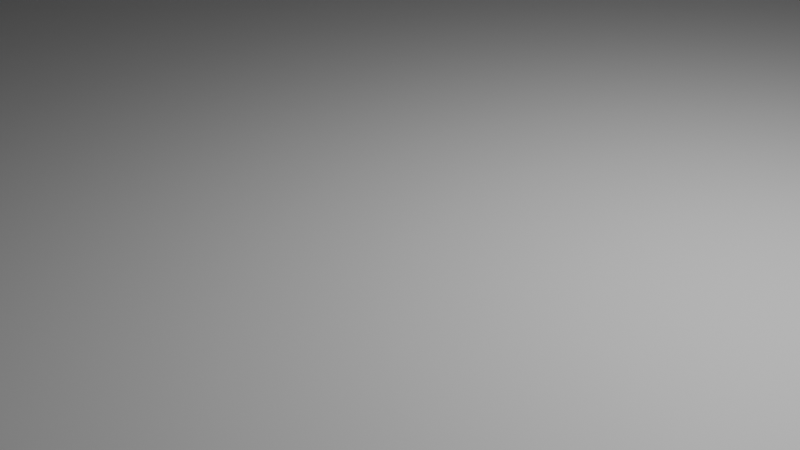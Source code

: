 # Source: Practice_Maze.blend  (saved by Blender 4.2.66; exported with 4.5.12 LTS)
import bpy
from mathutils import Matrix  # noqa: F401  (used for matrix-valued properties, if any)

bpy.ops.wm.read_factory_settings(use_empty=True)
scene = bpy.context.scene
scene.name = 'Scene'

# ---- collections
col_collection = bpy.data.collections.new('Collection'); scene.collection.children.link(col_collection)

# ---- materials (node trees are filled in below, after node groups)
mat_material = bpy.data.materials.new('Material')
mat_material.alpha_threshold = 0.0
mat_material.roughness = 0.5
mat_material.line_color = (0.0, 0.0, 0.0, 1.0)

# ---- material node trees
mat_material.use_nodes = True; mat_material.node_tree.nodes.clear()
_N = mat_material.node_tree.nodes; _L = mat_material.node_tree.links
n0 = _N.new('ShaderNodeOutputMaterial'); n0.name = 'Material Output'; n0.location = (300, 300)
n1 = _N.new('ShaderNodeBsdfPrincipled'); n1.name = 'Principled BSDF'; n1.location = (10, 300)
n1.inputs[3].default_value = 1.45
_L.new(n1.outputs[0], n0.inputs[0])
n0.is_active_output = True

# ---- world
world_world = bpy.data.worlds.new('World'); scene.world = world_world
world_world.use_nodes = True; world_world.node_tree.nodes.clear()
_N = world_world.node_tree.nodes; _L = world_world.node_tree.links
n0 = _N.new('ShaderNodeOutputWorld'); n0.name = 'World Output'; n0.location = (300, 300)
n1 = _N.new('ShaderNodeBackground'); n1.name = 'Background'; n1.location = (10, 300)
n1.inputs[0].default_value = (0.05088, 0.05088, 0.05088, 1.0)
_L.new(n1.outputs[0], n0.inputs[0])
n0.is_active_output = True
world_world.color = (0.05088, 0.05088, 0.05088)
world_world.sun_shadow_jitter_overblur = 0.0

# ---- cameras
cam_camera = bpy.data.cameras.new('Camera')
cam_camera.clip_end = 100.0
cam_camera.ortho_scale = 7.314

# ---- lights
light_light = bpy.data.lights.new('Light', 'POINT')
light_light.energy = 1000.0
light_light.shadow_soft_size = 0.1

# ---- meshes
me_cube = bpy.data.meshes.new('Cube')
me_cube.from_pydata([(82.54, 68.54, 0.268), (82.54, 68.54, -1.0), (82.54, -399.2, 0.268), (82.54, -399.2, -1.0), (-430.9, 68.54, 0.268), (-430.9, 68.54, -1.0), (-430.9, -399.2, 0.268), (-430.9, -399.2, -1.0), (82.28, -395.5, 72.16), (82.28, -395.5, 0.268), (-425.0, 68.31, 72.27), (-425.0, 68.31, 0.268), (82.28, -398.4, 72.16), (82.28, -398.4, 0.268), (-425.0, -396.9, 72.27), (-425.0, -396.9, 0.268), (-429.4, 68.31, 72.27), (-429.4, 68.31, 0.268), (-429.4, -396.9, 72.27), (-429.4, -396.9, 0.268), (0.0, 0.0, 0.0), (0.0, 0.0, 0.0), (0.0, 0.0, 0.0), (0.0, 0.0, 0.0), (81.5, 67.43, 72.32), (81.5, 67.43, 0.268), (0.0, 0.0, 0.0), (0.0, 0.0, 0.0), (81.5, 62.58, 72.32), (81.5, 62.58, 0.268), (0.0, 0.0, 0.0), (0.0, 0.0, 0.0), (-430.3, -395.5, 72.16), (-424.9, 67.43, 72.32), (-430.3, -395.5, 0.268), (-424.9, 67.43, 0.268), (-430.3, -398.4, 72.16), (-424.9, 62.58, 72.32), (-430.3, -398.4, 0.268), (-424.9, 62.58, 0.268), (77.49, -396.5, 0.268), (77.49, -396.5, 70.47), (77.49, 62.18, 0.268), (77.49, 62.18, 70.47), (81.03, -396.5, 0.268), (81.03, -396.5, 70.47), (81.03, 62.18, 0.268), (81.03, 62.18, 70.47)], [], [(0, 4, 6, 2), (3, 2, 6, 7), (7, 6, 4, 5), (5, 1, 3, 7), (1, 0, 2, 3), (5, 4, 0, 1), (35, 33, 24, 25), (8, 32, 36, 12), (25, 24, 28, 29), (34, 32, 8, 9), (34, 9, 13, 38), (13, 12, 36, 38), (9, 8, 12, 13), (24, 33, 37, 28), (11, 10, 14, 15), (29, 28, 37, 39), (40, 41, 43, 42), (17, 16, 10, 11), (23, 22, 30, 31), (19, 18, 16, 17), (21, 20, 22, 23), (10, 16, 18, 14), (27, 26, 20, 21), (31, 30, 26, 27), (27, 21, 23, 31), (39, 37, 33, 35), (17, 11, 15, 19), (20, 26, 30, 22), (38, 36, 32, 34), (15, 14, 18, 19), (35, 25, 29, 39), (42, 43, 47, 46), (46, 47, 45, 44), (44, 45, 41, 40), (42, 46, 44, 40), (47, 43, 41, 45)])
_uv = me_cube.uv_layers.new(name='UVMap')
_uv.uv.foreach_set('vector', [0.625, 0.5, 0.875, 0.5, 0.875, 0.75, 0.625, 0.75, 0.375, 0.75, 0.625, 0.75, 0.625, 1.0, 0.375, 1.0, 0.375, 0.0, 0.625, 0.0, 0.625, 0.25, 0.375, 0.25, 0.125, 0.5, 0.375, 0.5, 0.375, 0.75, 0.125, 0.75, 0.375, 0.5, 0.625, 0.5, 0.625, 0.75, 0.375, 0.75, 0.375, 0.25, 0.625, 0.25, 0.625, 0.5, 0.375, 0.5, 0.375, 0.0, 0.625, 0.0, 0.625, 0.25, 0.375, 0.25, 0.375, 0.0, 0.625, 0.0, 0.625, 0.25, 0.375, 0.25, 0.375, 0.25, 0.625, 0.25, 0.625, 0.5, 0.375, 0.5, 0.375, 0.25, 0.625, 0.25, 0.625, 0.5, 0.375, 0.5, 0.375, 0.5, 0.625, 0.5, 0.625, 0.75, 0.375, 0.75, 0.375, 0.75, 0.625, 0.75, 0.625, 1.0, 0.375, 1.0, 0.125, 0.5, 0.375, 0.5, 0.375, 0.75, 0.125, 0.75, 0.375, 0.5, 0.625, 0.5, 0.625, 0.75, 0.375, 0.75, 0.375, 0.0, 0.625, 0.0, 0.625, 0.25, 0.375, 0.25, 0.375, 0.75, 0.625, 0.75, 0.625, 1.0, 0.375, 1.0, 0.375, 0.0, 0.625, 0.0, 0.625, 0.25, 0.375, 0.25, 0.375, 0.25, 0.625, 0.25, 0.625, 0.5, 0.375, 0.5, 0.375, 0.0, 0.625, 0.0, 0.625, 0.25, 0.375, 0.25, 0.375, 0.5, 0.625, 0.5, 0.625, 0.75, 0.375, 0.75, 0.375, 0.25, 0.625, 0.25, 0.625, 0.5, 0.375, 0.5, 0.375, 0.75, 0.625, 0.75, 0.625, 1.0, 0.375, 1.0, 0.375, 0.5, 0.625, 0.5, 0.625, 0.75, 0.375, 0.75, 0.375, 0.75, 0.625, 0.75, 0.625, 1.0, 0.375, 1.0, 0.125, 0.5, 0.375, 0.5, 0.375, 0.75, 0.125, 0.75, 0.125, 0.5, 0.375, 0.5, 0.375, 0.75, 0.125, 0.75, 0.125, 0.5, 0.375, 0.5, 0.375, 0.75, 0.125, 0.75, 0.625, 0.5, 0.875, 0.5, 0.875, 0.75, 0.625, 0.75, 0.625, 0.5, 0.875, 0.5, 0.875, 0.75, 0.625, 0.75, 0.625, 0.5, 0.875, 0.5, 0.875, 0.75, 0.625, 0.75, 0.625, 0.5, 0.875, 0.5, 0.875, 0.75, 0.625, 0.75, 0.375, 0.25, 0.625, 0.25, 0.625, 0.5, 0.375, 0.5, 0.375, 0.5, 0.625, 0.5, 0.625, 0.75, 0.375, 0.75, 0.375, 0.75, 0.625, 0.75, 0.625, 1.0, 0.375, 1.0, 0.125, 0.5, 0.375, 0.5, 0.375, 0.75, 0.125, 0.75, 0.625, 0.5, 0.875, 0.5, 0.875, 0.75, 0.625, 0.75])
me_cube.materials.append(mat_material)
me_cube.use_mirror_vertex_groups = False
me_cube.update()

# ---- objects
ob_cube = bpy.data.objects.new('Cube', me_cube)
ob_light = bpy.data.objects.new('Light', light_light)
ob_camera = bpy.data.objects.new('Camera', cam_camera)

# ---- transforms, parenting, visibility, modifiers, constraints
ob_cube.location = (0.0, 0.0, 0.0)
ob_cube.lock_rotations_4d = False
ob_cube.empty_display_type = 'ARROWS'
ob_cube.lineart.crease_threshold = 0.0
ob_light.location = (4.076, 1.005, 5.904)
ob_light.rotation_euler = (0.6503, 0.05522, 1.866)
ob_light.lock_rotations_4d = False
ob_light.empty_display_type = 'ARROWS'
ob_light.color = (0.0, 0.0, 0.0, 0.0)
ob_light.lineart.crease_threshold = 0.0
ob_camera.location = (7.359, -6.926, 4.958)
ob_camera.rotation_euler = (1.109, 0.0, 0.8149)
ob_camera.lock_rotations_4d = False
ob_camera.empty_display_type = 'ARROWS'
ob_camera.color = (0.0, 0.0, 0.0, 0.0)
ob_camera.display_type = 'WIRE'
ob_camera.lineart.crease_threshold = 0.0

# ---- collection membership
col_collection.objects.link(ob_cube)
col_collection.objects.link(ob_light)
col_collection.objects.link(ob_camera)

# ---- scene / render settings (as saved in the file)
scene.camera = ob_camera
scene.frame_start = 1; scene.frame_end = 250; scene.frame_set(1)
scene.render.engine = 'BLENDER_EEVEE_NEXT'
bpy.context.view_layer.update()
